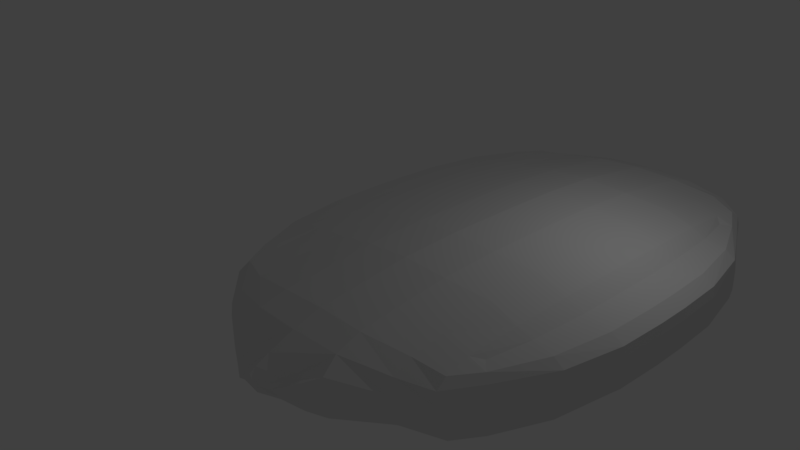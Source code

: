 # Source: Platform.blend  (saved by Blender 2.79.0; exported with 4.5.12 LTS)
import bpy
from mathutils import Matrix  # noqa: F401  (used for matrix-valued properties, if any)

bpy.ops.wm.read_factory_settings(use_empty=True)
scene = bpy.context.scene
scene.name = 'Scene'

# ---- collections
col_collection_1 = bpy.data.collections.new('Collection 1'); scene.collection.children.link(col_collection_1)

# ---- materials (node trees are filled in below, after node groups)
mat_material_001 = bpy.data.materials.new('Material.001')
mat_material_001.alpha_threshold = 0.0
mat_material_001.use_transparent_shadow = False
mat_material_001.roughness = 0.5
mat_material_001.line_color = (0.0, 0.0, 0.0, 1.0)

# ---- material node trees

# ---- world
world_world = bpy.data.worlds.new('World'); scene.world = world_world
world_world.color = (0.05088, 0.05088, 0.05088)
world_world.use_sun_shadow = False
world_world.sun_shadow_jitter_overblur = 0.0
world_world.cycles.sampling_method = 'MANUAL'

# ---- cameras
cam_camera = bpy.data.cameras.new('Camera')
cam_camera.clip_end = 100.0
cam_camera.lens = 35.0
cam_camera.sensor_width = 32.0
cam_camera.sensor_height = 18.0
cam_camera.ortho_scale = 7.314
cam_camera.dof.focus_distance = 0.0
cam_camera.dof.aperture_fstop = 128.0

# ---- lights
light_lamp = bpy.data.lights.new('Lamp', 'POINT')
light_lamp.transmission_factor = 0.0
light_lamp.cutoff_distance = 30.0
light_lamp.energy = 100.0
light_lamp.shadow_buffer_clip_start = 1.001
light_lamp.shadow_soft_size = 0.1
light_lamp.shadow_maximum_resolution = 0.006
light_lamp.use_absolute_resolution = True

# ---- meshes
me_cube_001 = bpy.data.meshes.new('Cube.001')
me_cube_001.from_pydata([(0.7002, -0.6538, -0.9705), (-0.6943, -0.6569, -0.9684), (0.7008, -0.6952, 0.4161), (-0.6937, -0.6981, 0.4105), (0.005917, -0.6978, -1.218), (0.7767, -0.7241, -0.2966), (-0.7698, -0.7276, -0.2943), (0.003912, -0.7557, 0.7067), (0.005987, -1.179, -0.3269), (0.7695, -0.2494, -0.8855), (-0.4824, -0.702, -1.071), (0.7724, -0.7366, 0.1792), (-0.765, -0.74, 0.1815), (0.7702, -0.295, 0.6431), (-0.4817, -0.7477, 0.4576), (0.492, -0.6686, -1.053), (0.772, -0.708, -0.7787), (-0.7679, -0.2528, -0.8832), (-0.7655, -0.7114, -0.7764), (0.4916, -0.7168, 0.5571), (-0.7673, -0.2983, 0.6378), (-0.9874, -0.2766, -0.1187), (-0.5039, -0.9867, -0.4083), (0.5164, -0.9545, -0.3492), (0.007407, -0.9667, -1.025), (0.005144, -1.007, 0.3042), (0.9896, -0.2721, -0.1217), (0.001651, -0.3114, 1.121), (0.003449, -0.2392, -1.282), (0.4927, -0.2122, -1.097), (0.4922, -0.2736, 0.9492), (0.978, -0.2576, -0.6074), (0.5031, -0.9236, 0.18), (0.5033, -0.8927, -0.8503), (-0.4914, -0.9257, -0.8834), (-0.9757, -0.2908, 0.3594), (-0.9761, -0.262, -0.6045), (-0.491, -0.9551, 0.1026), (0.9784, -0.2864, 0.3564), (-0.487, -0.3041, 0.8393), (-0.4878, -0.246, -1.104), (0.7461, -0.4802, -0.9503), (-0.6512, -0.693, -0.9816), (0.7478, -0.7294, 0.3501), (-0.7404, -0.7328, 0.3523), (0.7467, -0.5244, 0.5293), (-0.6491, -0.7336, 0.3869), (0.254, -0.6991, -1.165), (0.7764, -0.7167, -0.5447), (-0.773, -0.05166, -0.8092), (-0.7697, -0.7201, -0.5424), (0.2534, -0.7546, 0.6865), (-0.7724, -0.09733, 0.7198), (-0.9993, -0.07512, -0.04052), (-0.6736, -0.8768, -0.3612), (0.2858, -1.081, -0.4342), (0.006817, -0.869, -1.177), (0.005542, -1.096, 0.02088), (0.9248, -0.5085, -0.2133), (0.002856, -0.5454, 0.9561), (0.002389, -0.03736, -1.216), (0.7725, -0.04817, -0.8115), (-0.2449, -0.7, -1.17), (0.7766, -0.7315, -0.04857), (-0.7695, -0.735, -0.04626), (0.7731, -0.09407, 0.7251), (-0.2456, -0.7535, 0.6115), (0.655, -0.6902, -0.9721), (0.7664, -0.7059, -0.945), (-0.7421, -0.4836, -0.9481), (-0.76, -0.7093, -0.9455), (0.656, -0.7335, 0.4793), (-0.7415, -0.5276, 0.524), (-0.9201, -0.5126, -0.2105), (-0.2751, -1.083, -0.4333), (0.6806, -0.8753, -0.3099), (0.008168, -1.079, -0.8126), (0.004646, -0.9019, 0.534), (0.9994, -0.07061, -0.04351), (0.0006008, -0.1103, 1.211), (0.004718, -0.4776, -1.301), (0.2514, -0.2412, -1.203), (0.6718, -0.2477, -0.966), (0.4917, -0.01042, -1.03), (0.4933, -0.4505, -1.12), (0.4928, -0.5078, 0.79), (0.4911, -0.07243, 1.038), (0.673, -0.3008, 0.8134), (0.251, -0.3098, 1.084), (0.9144, -0.494, -0.6984), (0.9878, -0.05612, -0.5292), (0.9365, -0.2581, -0.7903), (0.9889, -0.2647, -0.3696), (0.271, -0.9966, 0.3081), (0.6767, -0.8755, 0.1647), (0.5164, -0.9532, -0.06703), (0.4956, -0.8511, 0.3954), (0.2718, -0.9573, -0.9997), (0.6761, -0.8473, -0.7813), (0.5087, -0.8266, -1.012), (0.5165, -0.9365, -0.6238), (-0.6702, -0.8497, -0.8053), (-0.2599, -0.9584, -1.004), (-0.4974, -0.8606, -1.038), (-0.5042, -0.9692, -0.669), (-0.9876, -0.08937, 0.4376), (-0.9097, -0.5269, 0.267), (-0.9867, -0.284, 0.1292), (-0.9108, -0.2961, 0.5416), (-0.9881, -0.06059, -0.5263), (-0.9101, -0.4981, -0.6957), (-0.9348, -0.2622, -0.791), (-0.9869, -0.2692, -0.3667), (-0.6688, -0.8764, 0.09369), (-0.2608, -0.9958, 0.2408), (-0.504, -0.9849, -0.1402), (-0.4844, -0.8823, 0.3088), (0.9148, -0.5227, 0.2642), (0.9882, -0.08491, 0.4346), (0.9891, -0.2795, 0.1263), (0.9136, -0.292, 0.5388), (-0.4852, -0.5384, 0.6832), (-0.488, -0.1029, 0.9283), (-0.2478, -0.3086, 1.009), (-0.6704, -0.3007, 0.7122), (-0.673, -0.2508, -0.9655), (-0.2473, -0.2422, -1.208), (-0.4889, -0.04425, -1.036), (-0.486, -0.4842, -1.131), (-0.246, -0.4803, -1.234), (-0.2483, -0.04037, -1.141), (-0.6747, -0.04914, -0.8958), (-0.6721, -0.09949, 0.7996), (-0.2488, -0.1075, 1.099), (-0.2466, -0.5428, 0.8492), (0.9222, -0.09053, 0.6176), (0.9989, -0.07801, 0.2045), (0.9243, -0.5159, 0.03467), (-0.2483, -0.8985, 0.4542), (-0.2907, -1.061, -0.007448), (-0.6729, -0.8821, -0.128), (-0.9196, -0.5052, -0.4585), (-0.8782, -0.5022, -0.8782), (-0.9458, -0.05654, -0.7116), (-0.8556, -0.5308, 0.4443), (-0.9194, -0.52, 0.03743), (-0.9986, -0.08252, 0.2074), (-0.2896, -1.037, -0.8206), (-0.254, -0.8694, -1.139), (-0.6808, -0.8185, -0.9595), (0.6801, -0.8664, -0.556), (0.6859, -0.8158, -0.9429), (0.2647, -0.8684, -1.134), (0.6697, -0.837, 0.3543), (0.6804, -0.8811, -0.06268), (0.3014, -1.062, 0.06742), (0.9987, -0.0632, -0.2915), (0.9453, -0.05234, -0.7109), (0.8824, -0.4983, -0.8776), (0.25, -0.1086, 1.174), (0.6726, -0.0996, 0.9011), (0.6682, -0.5342, 0.6694), (0.667, -0.4843, -1.005), (0.6713, -0.04597, -0.8971), (0.2504, -0.03942, -1.136), (0.2527, -0.4794, -1.23), (0.2522, -0.5439, 0.9242), (0.9241, -0.5011, -0.4612), (0.2575, -0.8994, 0.5216), (0.3024, -1.035, -0.816), (-0.6736, -0.8683, -0.5931), (-0.9215, -0.09469, 0.6204), (-0.9988, -0.06771, -0.2885), (-0.6619, -0.8375, 0.2735), (0.8609, -0.5269, 0.4417), (-0.6632, -0.5341, 0.5709), (-0.6657, -0.4873, -1.007), (0.1511, -1.136, -0.455), (0.00576, -1.145, -0.1502), (-0.1398, -1.136, -0.4545), (0.008548, -1.139, -0.6843), (-0.1452, -1.1, -0.2094), (-0.2241, -1.101, -0.1755), (-0.1454, -1.086, -0.6661), (-0.2229, -1.086, -0.6936), (0.1562, -1.099, -0.2098), (0.2352, -1.102, -0.1004), (0.156, -1.086, -0.6665), (0.2363, -1.085, -0.6888), (0.1397, -1.128, -0.3169), (-0.1286, -1.12, -0.5831), (-0.1285, -1.128, -0.3165), (0.1396, -1.12, -0.5835), (0.07299, -1.167, -0.4672), (0.005846, -1.166, -0.2464), (-0.06121, -1.168, -0.467), (0.005814, -1.164, -0.3962), (0.07069, -1.146, -0.3509), (0.113, -1.145, -0.393), (-0.05937, -1.139, -0.5637), (-0.1016, -1.142, -0.5219), (-0.05927, -1.147, -0.3507), (-0.1016, -1.145, -0.3927), (0.07059, -1.139, -0.5639), (0.1129, -1.141, -0.5223), (-0.05132, -1.158, -0.4058), (-0.05138, -1.154, -0.519), (0.06284, -1.158, -0.406), (0.06278, -1.154, -0.5192), (0.6931, 0.6948, -0.447), (-0.7014, 0.6917, -0.4449), (0.6937, 0.6534, 0.9395), (-0.7008, 0.6505, 0.934), (-0.001667, 0.7503, -0.6563), (0.7691, 0.724, 0.2655), (-0.7774, 0.7205, 0.2678), (-0.003672, 0.6923, 1.269), (-0.006353, 1.159, 0.5808), (0.7666, 0.295, -0.6742), (-0.4899, 0.7427, -0.5102), (0.7648, 0.7081, 0.74), (-0.7726, 0.7047, 0.7423), (0.7673, 0.2493, 0.8544), (-0.4893, 0.697, 1.018), (0.4844, 0.7762, -0.4939), (0.7644, 0.7367, -0.2179), (-0.7708, 0.2915, -0.6719), (-0.773, 0.7333, -0.2156), (0.484, 0.7279, 1.116), (-0.7701, 0.2461, 0.8491), (-0.9903, 0.2686, 0.09286), (-0.5142, 0.9816, 0.3557), (0.5061, 1.014, 0.4121), (-0.002903, 1.002, -0.2614), (-0.005165, 0.9615, 1.068), (0.9868, 0.273, 0.08991), (-0.001204, 0.2337, 1.333), (0.0005942, 0.3059, -1.071), (0.4899, 0.3329, -0.886), (0.4893, 0.2716, 1.16), (0.9751, 0.2875, -0.3958), (0.4933, 0.9523, 0.9054), (0.4936, 0.9832, -0.1249), (-0.5013, 0.9501, -0.1552), (-0.9786, 0.2543, 0.571), (-0.979, 0.2831, -0.3929), (-0.5008, 0.9207, 0.8307), (0.9755, 0.2587, 0.568), (-0.4898, 0.2411, 1.051), (-0.4907, 0.2991, -0.892), (0.7408, 0.5243, -0.5604), (-0.6587, 0.7273, -0.4274), (0.7403, 0.6909, 0.9015), (-0.7479, 0.6876, 0.9037), (0.7415, 0.4801, 0.9193), (-0.6566, 0.6866, 0.9411), (0.2464, 0.749, -0.603), (0.7688, 0.7314, 0.01743), (-0.7738, 0.09054, -0.754), (-0.7773, 0.7279, 0.01974), (0.2458, 0.6935, 1.249), (-0.7731, 0.04487, 0.775), (-1.0, 0.06708, 0.01468), (-0.6828, 0.8703, 0.3205), (0.2745, 1.079, 0.4045), (-0.002446, 0.915, -0.4836), (-0.005775, 1.065, 0.8596), (0.9195, 0.5091, 0.1817), (-0.002473, 0.4721, 1.351), (0.001644, 0.1048, -1.161), (0.7717, 0.09403, -0.7563), (-0.2525, 0.7481, -0.6077), (0.769, 0.7166, 0.5135), (-0.777, 0.7131, 0.5159), (0.7724, 0.04813, 0.7803), (-0.2532, 0.6946, 1.174), (0.6475, 0.7301, -0.42), (0.7588, 0.7444, -0.3812), (-0.7474, 0.5209, -0.5582), (-0.7676, 0.741, -0.3818), (0.6485, 0.6868, 1.031), (-0.7467, 0.4769, 0.9139), (-0.9255, 0.5049, 0.1845), (-0.2865, 1.078, 0.4053), (0.6715, 0.8719, 0.3692), (-0.003297, 1.09, 0.02956), (-0.004505, 0.8453, 1.212), (0.9987, 0.07159, 0.01169), (-0.000144, 0.0319, 1.267), (-0.0006113, 0.54, -0.9057), (0.2486, 0.3039, -0.9919), (0.6689, 0.2974, -0.7541), (0.4909, 0.1318, -0.9753), (0.488, 0.5671, -0.7268), (0.4875, 0.5098, 1.184), (0.4904, 0.06977, 1.093), (0.6702, 0.2443, 1.025), (0.2482, 0.2354, 1.296), (0.909, 0.5236, -0.3034), (0.987, 0.08607, -0.474), (0.9336, 0.2985, -0.5739), (0.9861, 0.2804, -0.158), (0.2608, 0.9524, 1.065), (0.6677, 0.8442, 0.8331), (0.5062, 0.9959, 0.6868), (0.4866, 0.8687, 1.061), (0.2616, 0.9917, -0.2431), (0.667, 0.8724, -0.1129), (0.4996, 0.9295, -0.3316), (0.5064, 1.013, 0.13), (-0.6793, 0.8699, -0.1343), (-0.2701, 0.9907, -0.2478), (-0.5066, 0.8954, -0.3549), (-0.5144, 0.9799, 0.08761), (-0.9884, 0.05282, 0.4928), (-0.915, 0.4907, 0.6619), (-0.9895, 0.2612, 0.3408), (-0.9137, 0.249, 0.7532), (-0.9888, 0.08161, -0.4711), (-0.9154, 0.5194, -0.3007), (-0.9377, 0.2944, -0.5746), (-0.9898, 0.276, -0.1551), (-0.6779, 0.8432, 0.7647), (-0.271, 0.9532, 0.9973), (-0.5142, 0.9641, 0.6163), (-0.4934, 0.8374, 0.9764), (0.9095, 0.4948, 0.6592), (0.9874, 0.05729, 0.4898), (0.9863, 0.2656, 0.3379), (0.9108, 0.2531, 0.7504), (-0.4905, 0.4792, 1.078), (-0.4888, 0.03927, 0.9835), (-0.2506, 0.2365, 1.221), (-0.6733, 0.2444, 0.9249), (-0.6759, 0.2942, -0.7528), (-0.2501, 0.303, -0.9966), (-0.4896, 0.09795, -0.981), (-0.4913, 0.5334, -0.7358), (-0.2514, 0.5372, -0.8392), (-0.2491, 0.1018, -1.086), (-0.6754, 0.09305, -0.8403), (-0.6728, 0.0427, 0.8551), (-0.2496, 0.03471, 1.154), (-0.2519, 0.4748, 1.244), (0.9215, 0.05167, 0.6728), (0.9982, 0.06418, 0.2596), (0.919, 0.5017, 0.4297), (-0.2574, 0.8456, 1.131), (-0.3017, 1.032, 0.8048), (-0.6821, 0.8619, 0.5524), (-0.925, 0.5123, -0.0635), (-0.8836, 0.5343, -0.4753), (-0.9465, 0.08866, -0.6552), (-0.8609, 0.4843, 0.8383), (-0.9247, 0.4975, 0.4324), (-0.9994, 0.05967, 0.2626), (-0.3006, 1.056, -0.008297), (-0.2632, 0.9116, -0.4472), (-0.6895, 0.8483, -0.3083), (0.6709, 0.8777, 0.1219), (0.6772, 0.8511, -0.2941), (0.2555, 0.9125, -0.4416), (0.6611, 0.7953, 0.9888), (0.6713, 0.863, 0.6152), (0.2905, 1.031, 0.8797), (0.998, 0.079, -0.2363), (0.9446, 0.09286, -0.6545), (0.877, 0.5382, -0.4747), (0.2492, 0.03357, 1.229), (0.6718, 0.0426, 0.9563), (0.6629, 0.4809, 1.064), (0.6617, 0.5308, -0.6101), (0.6706, 0.09623, -0.8418), (0.2496, 0.1028, -1.081), (0.2474, 0.5382, -0.8345), (0.2469, 0.4736, 1.319), (0.9188, 0.5165, -0.06626), (0.2484, 0.8447, 1.199), (0.2915, 1.057, -0.003738), (-0.6828, 0.8757, 0.08736), (-0.9223, 0.04751, 0.6756), (-0.9996, 0.07449, -0.2333), (-0.6705, 0.7948, 0.9104), (0.8555, 0.4882, 0.8357), (-0.6686, 0.4809, 0.9669), (-0.671, 0.5277, -0.6115), (0.1392, 1.133, 0.4257), (-0.006122, 1.123, 0.7305), (-0.1517, 1.132, 0.4261), (-0.003515, 1.14, 0.2006), (-0.1566, 1.082, 0.6377), (-0.2356, 1.081, 0.6716), (-0.1568, 1.096, 0.181), (-0.2343, 1.097, 0.1535), (0.1448, 1.083, 0.6372), (0.2238, 1.08, 0.7467), (0.1446, 1.096, 0.1806), (0.2249, 1.098, 0.1583), (0.1279, 1.117, 0.5543), (-0.1403, 1.124, 0.2881), (-0.1402, 1.116, 0.5547), (0.1278, 1.125, 0.2877), (0.06072, 1.156, 0.435), (-0.006284, 1.15, 0.6526), (-0.07347, 1.156, 0.4352), (-0.006348, 1.154, 0.5035), (0.05874, 1.137, 0.5352), (0.101, 1.138, 0.4931), (-0.07132, 1.143, 0.3221), (-0.1136, 1.141, 0.3642), (-0.07123, 1.136, 0.5354), (-0.1135, 1.138, 0.4934), (0.05864, 1.143, 0.3219), (0.101, 1.142, 0.3639), (-0.06342, 1.151, 0.4906), (-0.06347, 1.154, 0.3771), (0.05075, 1.151, 0.4905), (0.0507, 1.155, 0.377), (0.656, -0.7335, 0.4793)], [], [(176, 42, 1, 69), (175, 72, 3, 46), (174, 45, 2, 43), (173, 46, 3, 44), (170, 54, 6, 50), (208, 193, 8, 196), (168, 51, 7, 77), (167, 58, 5, 48), (166, 59, 7, 51), (165, 47, 4, 80), (164, 81, 28, 60), (163, 82, 29, 83), (162, 67, 15, 84), (161, 85, 19, 71), (160, 86, 30, 87), (159, 79, 27, 88), (158, 89, 16, 68), (157, 90, 31, 91), (156, 78, 26, 92), (155, 93, 25, 57, 185), (154, 94, 32, 95), (153, 71, 19, 96), (152, 97, 24, 56), (151, 98, 33, 99), (150, 75, 23, 100), (149, 101, 18, 70), (148, 102, 34, 103), (147, 184, 74, 22, 104), (145, 106, 35, 107), (144, 72, 20, 108), (142, 110, 36, 111), (141, 73, 21, 112), (140, 113, 12, 64), (139, 114, 37, 115), (138, 66, 14, 116), (137, 117, 11, 63), (136, 118, 38, 119), (135, 65, 13, 120), (134, 121, 14, 66), (133, 122, 39, 123), (132, 52, 20, 124), (131, 125, 17, 49), (130, 126, 40, 127), (129, 62, 10, 128), (126, 129, 128, 40), (28, 80, 129, 126), (80, 4, 62, 129), (60, 28, 126, 130), (127, 40, 125, 131), (122, 132, 124, 39), (79, 133, 123, 27), (59, 134, 66, 7), (27, 123, 134, 59), (123, 39, 121, 134), (118, 135, 120, 38), (78, 136, 119, 26), (58, 137, 63, 5), (26, 119, 137, 58), (119, 38, 117, 137), (114, 138, 116, 37), (25, 77, 138, 114), (77, 7, 66, 138), (74, 182, 139, 115, 22), (191, 181, 139, 182), (57, 25, 114, 139, 181), (54, 140, 64, 6), (22, 115, 140, 54), (115, 37, 113, 140), (110, 141, 112, 36), (18, 50, 141, 110), (50, 6, 73, 141), (69, 142, 111, 17), (1, 70, 142, 69), (70, 18, 110, 142), (17, 111, 143, 49), (111, 36, 109, 143), (106, 144, 108, 35), (12, 44, 144, 106), (44, 3, 72, 144), (73, 145, 107, 21), (6, 64, 145, 73), (64, 12, 106, 145), (21, 107, 146, 53), (107, 35, 105, 146), (102, 147, 104, 34), (24, 76, 183, 147, 102), (190, 200, 179, 74, 184), (62, 148, 103, 10), (4, 56, 148, 62), (56, 24, 102, 148), (42, 149, 70, 1), (10, 103, 149, 42), (103, 34, 101, 149), (98, 150, 100, 33), (16, 48, 150, 98), (48, 5, 75, 150), (67, 151, 99, 15), (0, 68, 151, 67), (68, 16, 98, 151), (47, 152, 56, 4), (15, 99, 152, 47), (99, 33, 97, 152), (94, 153, 96, 32), (11, 43, 153, 94), (43, 2, 71, 153), (75, 154, 95, 23), (5, 63, 154, 75), (63, 11, 94, 154), (189, 185, 57, 178, 197), (23, 95, 155, 186, 55), (95, 32, 93, 155), (90, 156, 92, 31), (61, 157, 91, 9), (41, 158, 68, 0), (9, 91, 158, 41), (91, 31, 89, 158), (86, 159, 88, 30), (65, 160, 87, 13), (45, 161, 71, 2), (13, 87, 161, 45), (87, 30, 85, 161), (82, 162, 84, 29), (9, 41, 162, 82), (41, 0, 67, 162), (61, 9, 82, 163), (83, 29, 81, 164), (81, 165, 80, 28), (29, 84, 165, 81), (84, 15, 47, 165), (85, 166, 51, 19), (30, 88, 166, 85), (88, 27, 59, 166), (89, 167, 48, 16), (31, 92, 167, 89), (92, 26, 58, 167), (93, 168, 77, 25), (32, 96, 168, 93), (96, 19, 51, 168), (97, 169, 187, 76, 24), (33, 100, 169, 97), (100, 23, 55, 188, 169), (101, 170, 50, 18), (34, 104, 170, 101), (104, 22, 54, 170), (35, 108, 171, 105), (108, 20, 52, 171), (36, 112, 172, 109), (112, 21, 53, 172), (113, 173, 44, 12), (37, 116, 173, 113), (116, 14, 46, 173), (117, 174, 43, 11), (38, 120, 174, 117), (120, 13, 45, 174), (121, 175, 46, 14), (39, 124, 175, 121), (124, 20, 72, 175), (125, 176, 69, 17), (40, 128, 176, 125), (128, 10, 42, 176), (207, 197, 178, 194), (55, 186, 189, 198, 177), (186, 155, 185, 189), (183, 190, 184, 147), (76, 180, 199, 190, 183), (206, 195, 179, 200), (179, 202, 191, 182, 74), (205, 201, 191, 202), (178, 57, 181, 191, 201), (187, 192, 203, 180, 76), (169, 188, 192, 187), (188, 55, 177, 204, 192), (195, 205, 202, 179), (8, 194, 205, 195), (194, 178, 201, 205), (199, 206, 200, 190), (180, 196, 206, 199), (196, 8, 195, 206), (193, 207, 194, 8), (177, 198, 207, 193), (198, 189, 197, 207), (203, 208, 196, 180), (192, 204, 208, 203), (204, 177, 193, 208), (385, 278, 210, 251), (384, 255, 212, 281), (383, 252, 211, 254), (382, 253, 212, 255), (379, 259, 215, 263), (417, 405, 217, 402), (377, 286, 216, 260), (376, 257, 214, 267), (375, 260, 216, 268), (374, 289, 213, 256), (373, 269, 237, 290), (372, 292, 238, 291), (371, 293, 224, 276), (370, 280, 228, 294), (369, 296, 239, 295), (368, 297, 236, 288), (367, 277, 225, 298), (366, 300, 240, 299), (365, 301, 235, 287), (364, 394, 266, 234, 302), (363, 304, 241, 303), (362, 305, 228, 280), (361, 265, 233, 306), (360, 308, 242, 307), (359, 309, 232, 284), (358, 279, 227, 310), (357, 312, 243, 311), (356, 313, 231, 283, 393), (354, 316, 244, 315), (353, 317, 229, 281), (351, 320, 245, 319), (350, 321, 230, 282), (349, 273, 221, 322), (348, 324, 246, 323), (347, 325, 223, 275), (346, 272, 220, 326), (345, 328, 247, 327), (344, 329, 222, 274), (343, 275, 223, 330), (342, 332, 248, 331), (341, 333, 229, 261), (340, 258, 226, 334), (339, 336, 249, 335), (338, 337, 219, 271), (335, 249, 337, 338), (237, 335, 338, 289), (289, 338, 271, 213), (269, 339, 335, 237), (336, 340, 334, 249), (331, 248, 333, 341), (288, 236, 332, 342), (268, 216, 275, 343), (236, 268, 343, 332), (332, 343, 330, 248), (327, 247, 329, 344), (287, 235, 328, 345), (267, 214, 272, 346), (235, 267, 346, 328), (328, 346, 326, 247), (323, 246, 325, 347), (234, 323, 347, 286), (286, 347, 275, 216), (283, 231, 324, 348, 391), (400, 391, 348, 390), (266, 390, 348, 323, 234), (263, 215, 273, 349), (231, 263, 349, 324), (324, 349, 322, 246), (319, 245, 321, 350), (227, 319, 350, 259), (259, 350, 282, 215), (278, 226, 320, 351), (210, 278, 351, 279), (279, 351, 319, 227), (226, 258, 352, 320), (320, 352, 318, 245), (315, 244, 317, 353), (221, 315, 353, 253), (253, 353, 281, 212), (282, 230, 316, 354), (215, 282, 354, 273), (273, 354, 315, 221), (230, 262, 355, 316), (316, 355, 314, 244), (311, 243, 313, 356), (233, 311, 356, 392, 285), (399, 393, 283, 388, 409), (271, 219, 312, 357), (213, 271, 357, 265), (265, 357, 311, 233), (251, 210, 279, 358), (219, 251, 358, 312), (312, 358, 310, 243), (307, 242, 309, 359), (225, 307, 359, 257), (257, 359, 284, 214), (276, 224, 308, 360), (209, 276, 360, 277), (277, 360, 307, 225), (256, 213, 265, 361), (224, 256, 361, 308), (308, 361, 306, 242), (303, 241, 305, 362), (220, 303, 362, 252), (252, 362, 280, 211), (284, 232, 304, 363), (214, 284, 363, 272), (272, 363, 303, 220), (398, 406, 387, 266, 394), (232, 264, 395, 364, 304), (304, 364, 302, 241), (299, 240, 301, 365), (270, 218, 300, 366), (250, 209, 277, 367), (218, 250, 367, 300), (300, 367, 298, 240), (295, 239, 297, 368), (274, 222, 296, 369), (254, 211, 280, 370), (222, 254, 370, 296), (296, 370, 294, 239), (291, 238, 293, 371), (218, 291, 371, 250), (250, 371, 276, 209), (270, 372, 291, 218), (292, 373, 290, 238), (290, 237, 289, 374), (238, 290, 374, 293), (293, 374, 256, 224), (294, 228, 260, 375), (239, 294, 375, 297), (297, 375, 268, 236), (298, 225, 257, 376), (240, 298, 376, 301), (301, 376, 267, 235), (302, 234, 286, 377), (241, 302, 377, 305), (305, 377, 260, 228), (306, 233, 285, 396, 378), (242, 306, 378, 309), (309, 378, 397, 264, 232), (310, 227, 259, 379), (243, 310, 379, 313), (313, 379, 263, 231), (244, 314, 380, 317), (317, 380, 261, 229), (245, 318, 381, 321), (321, 381, 262, 230), (322, 221, 253, 382), (246, 322, 382, 325), (325, 382, 255, 223), (326, 220, 252, 383), (247, 326, 383, 329), (329, 383, 254, 222), (330, 223, 255, 384), (248, 330, 384, 333), (333, 384, 281, 229), (334, 226, 278, 385), (249, 334, 385, 337), (337, 385, 251, 219), (416, 403, 387, 406), (264, 386, 407, 398, 395), (395, 398, 394, 364), (392, 356, 393, 399), (285, 392, 399, 408, 389), (415, 409, 388, 404), (388, 283, 391, 400, 411), (414, 411, 400, 410), (387, 410, 400, 390, 266), (396, 285, 389, 412, 401), (378, 396, 401, 397), (397, 401, 413, 386, 264), (404, 388, 411, 414), (217, 404, 414, 403), (403, 414, 410, 387), (408, 399, 409, 415), (389, 408, 415, 405), (405, 415, 404, 217), (402, 217, 403, 416), (386, 402, 416, 407), (407, 416, 406, 398), (412, 389, 405, 417), (401, 412, 417, 413), (413, 417, 402, 386), (130, 339, 269, 60), (60, 269, 373, 164), (164, 373, 292, 83), (83, 292, 372, 163), (163, 372, 270, 61), (61, 270, 366, 157), (157, 366, 299, 90), (90, 299, 365, 156), (156, 365, 287, 78), (78, 287, 345, 136), (136, 345, 327, 118), (118, 327, 344, 135), (135, 344, 274, 65), (65, 274, 369, 160), (160, 369, 295, 86), (86, 295, 368, 159), (159, 368, 288, 79), (79, 288, 342, 133), (133, 342, 331, 122), (122, 331, 341, 132), (132, 341, 261, 52), (52, 261, 380, 171), (171, 380, 314, 105), (105, 314, 355, 146), (146, 355, 262, 53), (53, 262, 381, 172), (172, 381, 318, 109), (109, 318, 352, 143), (143, 352, 258, 49), (49, 258, 340, 131), (131, 340, 336, 127), (127, 336, 339, 130)])
me_cube_001.materials.append(mat_material_001)
me_cube_001.use_remesh_preserve_volume = False
me_cube_001.use_remesh_preserve_attributes = False
me_cube_001.use_mirror_vertex_groups = False
me_cube_001.update()

# ---- objects
ob_lamp = bpy.data.objects.new('Lamp', light_lamp)
ob_camera = bpy.data.objects.new('Camera', cam_camera)
ob_cube = bpy.data.objects.new('Cube', me_cube_001)

# ---- transforms, parenting, visibility, modifiers, constraints
ob_lamp.location = (4.076, 1.005, 5.904)
ob_lamp.rotation_euler = (0.6503, 0.05522, 1.866)
ob_lamp.lock_rotations_4d = False
ob_lamp.empty_display_type = 'ARROWS'
ob_lamp.color = (0.0, 0.0, 0.0, 0.0)
ob_lamp.lineart.crease_threshold = 0.0
ob_camera.location = (12.89, -16.02, 11.17)
ob_camera.rotation_euler = (1.109, 0.0, 0.8149)
ob_camera.lock_rotations_4d = False
ob_camera.empty_display_type = 'ARROWS'
ob_camera.color = (0.0, 0.0, 0.0, 0.0)
ob_camera.display_type = 'WIRE'
ob_camera.lineart.crease_threshold = 0.0
ob_cube.location = (0.0, 0.0, 0.0)
ob_cube.rotation_euler = (-0.08727, 0.0, 0.0)
ob_cube.scale = (5.0, 7.0, 1.2)
ob_cube.lock_rotations_4d = False
ob_cube.empty_display_type = 'ARROWS'
ob_cube.lineart.crease_threshold = 0.0
_vg = ob_cube.vertex_groups.new(name='Group')

# ---- collection membership
col_collection_1.objects.link(ob_lamp)
col_collection_1.objects.link(ob_camera)
col_collection_1.objects.link(ob_cube)

# ---- scene / render settings (as saved in the file)
scene.camera = ob_camera
scene.frame_start = 1; scene.frame_end = 250; scene.frame_set(1)
scene.render.engine = 'BLENDER_EEVEE_NEXT'
scene.render.resolution_percentage = 50
scene.render.dither_intensity = 0.0
scene.cycles.use_denoising = False
scene.cycles.samples = 128
scene.cycles.sampling_pattern = 'TABULATED_SOBOL'
scene.cycles.use_adaptive_sampling = False
scene.cycles.use_light_tree = False
scene.cycles.blur_glossy = 0.0
scene.cycles.sample_clamp_indirect = 0.0
scene.view_settings.view_transform = 'Standard'
bpy.context.view_layer.update()
